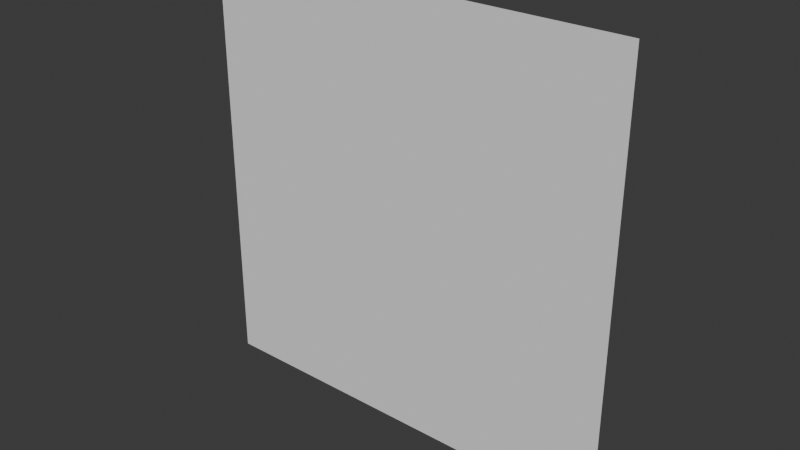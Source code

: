 # Source: bone_pos_test.blend  (saved by Blender 4.3.34; exported with 4.5.12 LTS)
import bpy
from mathutils import Matrix  # noqa: F401  (used for matrix-valued properties, if any)

bpy.ops.wm.read_factory_settings(use_empty=True)
scene = bpy.context.scene
scene.name = 'Scene'

# ---- collections
col_collection = bpy.data.collections.new('Collection'); scene.collection.children.link(col_collection)

# ---- world
world_world = bpy.data.worlds.new('World'); scene.world = world_world
world_world.use_nodes = True; world_world.node_tree.nodes.clear()
_N = world_world.node_tree.nodes; _L = world_world.node_tree.links
n0 = _N.new('ShaderNodeOutputWorld'); n0.name = 'World Output'; n0.location = (300, 300)
n1 = _N.new('ShaderNodeBackground'); n1.name = 'Background'; n1.location = (10, 300)
n1.inputs[0].default_value = (0.05088, 0.05088, 0.05088, 1.0)
_L.new(n1.outputs[0], n0.inputs[0])
n0.is_active_output = True
world_world.color = (0.05088, 0.05088, 0.05088)
world_world.sun_shadow_jitter_overblur = 0.0

# ---- meshes
me_plane = bpy.data.meshes.new('Plane')
me_plane.from_pydata([(-0.2338, 0.0, -0.2338), (0.2338, 0.0, -0.2338), (-0.2338, 0.0, 0.2338), (0.2338, 0.0, 0.2338)], [], [(0, 1, 3, 2)])
_uv = me_plane.uv_layers.new(name='UVMap')
_uv.uv.foreach_set('vector', [0.0, 0.0, 1.0, 0.0, 1.0, 1.0, 0.0, 1.0])
me_plane.update()
arm_armature = bpy.data.armatures.new('Armature')  # bones are not reproduced

# ---- objects
ob_armature = bpy.data.objects.new('Armature', arm_armature)
ob_plane = bpy.data.objects.new('Plane', me_plane)

# ---- transforms, parenting, visibility, modifiers, constraints
ob_armature.location = (0.0, 0.0, 0.0)
ob_plane.parent = ob_armature
ob_plane.location = (0.0, 0.0, 0.0)
_vg = ob_plane.vertex_groups.new(name='Bone')
_vg.add([0, 1, 2, 3], 1.0, 'REPLACE')
_m = ob_plane.modifiers.new('Armature', 'ARMATURE')
_m.object = ob_armature

# ---- collection membership
col_collection.objects.link(ob_armature)
col_collection.objects.link(ob_plane)

# ---- scene / render settings (as saved in the file)
scene.frame_start = 1; scene.frame_end = 250; scene.frame_set(1)
scene.render.engine = 'BLENDER_EEVEE_NEXT'
bpy.context.view_layer.update()

# ---- added for rendering (the .blend has no active camera and no usable light): camera, sun
cam_auto = bpy.data.cameras.new('AutoCamera')
cam_auto.lens = 50.0
cam_auto.sensor_width = 36.0
cam_auto.clip_end = 1000.0
ob_auto_camera = bpy.data.objects.new('AutoCamera', cam_auto)
scene.collection.objects.link(ob_auto_camera)
ob_auto_camera.location = (0.611777, -0.734132, 0.489421)
ob_auto_camera.rotation_euler = (1.09748, -7.21219e-08, 0.694738)
scene.camera = ob_auto_camera
light_auto_sun = bpy.data.lights.new('AutoSun', 'SUN')
light_auto_sun.energy = 3.0
light_auto_sun.angle = 0.0523599
ob_auto_sun = bpy.data.objects.new('AutoSun', light_auto_sun)
scene.collection.objects.link(ob_auto_sun)
ob_auto_sun.rotation_euler = (0.872665, 0.174533, 0.523599)
bpy.context.view_layer.update()
